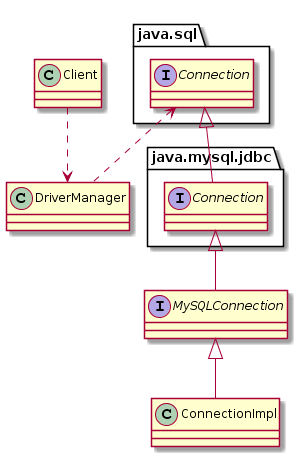

The diagram above was rendered by PlantUML. Its source (embedded in the PNG):
@startuml
interface java.sql.Connection
interface java.mysql.jdbc.Connection
interface MySQLConnection
class ConnectionImpl

class DriverManager
class Client

java.sql.Connection <|-- java.mysql.jdbc.Connection
java.mysql.jdbc.Connection <|-- MySQLConnection
MySQLConnection <|-- ConnectionImpl

java.sql.Connection <.. DriverManager
Client ..> DriverManager
@enduml